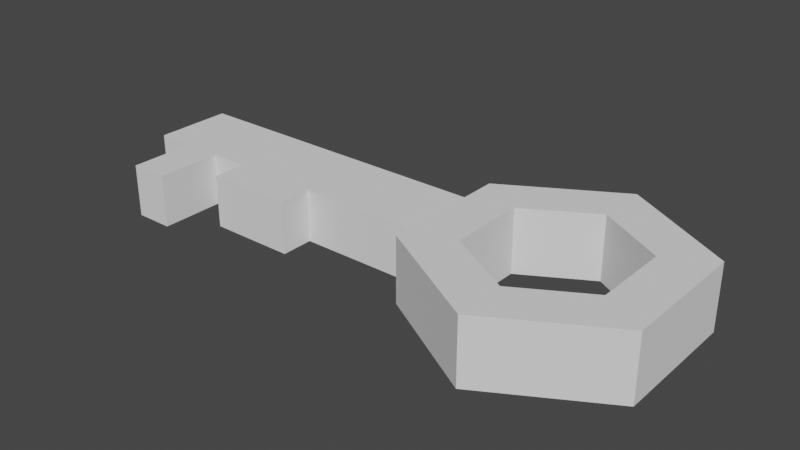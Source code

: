 # Source: Key.blend  (saved by Blender 3.6.11; exported with 4.5.12 LTS)
import bpy
from mathutils import Matrix  # noqa: F401  (used for matrix-valued properties, if any)

bpy.ops.wm.read_factory_settings(use_empty=True)
scene = bpy.context.scene
scene.name = 'Scene'

# ---- collections
col_collection = bpy.data.collections.new('Collection'); scene.collection.children.link(col_collection)

# ---- world
world_world = bpy.data.worlds.new('World'); scene.world = world_world
world_world.use_nodes = True; world_world.node_tree.nodes.clear()
_N = world_world.node_tree.nodes; _L = world_world.node_tree.links
n0 = _N.new('ShaderNodeOutputWorld'); n0.name = 'World Output'; n0.location = (300, 300)
n1 = _N.new('ShaderNodeBackground'); n1.name = 'Background'; n1.location = (10, 300)
n1.inputs[0].default_value = (0.05088, 0.05088, 0.05088, 1.0)
_L.new(n1.outputs[0], n0.inputs[0])
n0.is_active_output = True
world_world.color = (0.05088, 0.05088, 0.05088)
world_world.use_sun_shadow = False
world_world.sun_shadow_jitter_overblur = 0.0

# ---- meshes
me_cylinder_001 = bpy.data.meshes.new('Cylinder.001')
me_cylinder_001.from_pydata([(0.0, 1.0, -1.0), (0.0, 1.0, 1.0), (0.866, 0.5, -1.0), (0.866, 0.5, 1.0), (0.866, -0.5, -1.0), (0.866, -0.5, 1.0), (0.0, -1.0, -1.0), (0.0, -1.0, 1.0), (-0.866, -0.2989, -0.7989), (-0.866, -0.2989, 0.7989), (-0.866, 0.2989, -0.7989), (-0.866, 0.2989, 0.7989), (-0.866, -0.5, 1.0), (-0.866, -0.5, -1.0), (-0.866, 0.5, -1.0), (-0.866, 0.5, 1.0), (-3.366, -0.2989, 0.7989), (-3.366, -0.2989, -0.7989), (-3.366, 0.2989, -0.7989), (-3.366, 0.2989, 0.7989), (-1.832, 0.2989, -0.7989), (-2.491, 0.2989, -0.7989), (-2.783, 0.2989, -0.7989), (-3.076, 0.2989, -0.7989), (-3.076, 0.2989, 0.7989), (-2.783, 0.2989, 0.7989), (-2.491, 0.2989, 0.7989), (-1.832, 0.2989, 0.7989), (-1.832, -0.2989, -0.7989), (-2.491, -0.2989, -0.7989), (-2.783, -0.2989, -0.7989), (-3.076, -0.2989, -0.7989), (-3.076, -0.2989, 0.7989), (-2.783, -0.2989, 0.7989), (-2.491, -0.2989, 0.7989), (-1.832, -0.2989, 0.7989), (-2.783, -0.7989, -0.7989), (-3.076, -0.7989, -0.7989), (-3.076, -0.7989, 0.7989), (-2.783, -0.7989, 0.7989), (-1.832, -0.5489, -0.7989), (-2.491, -0.5489, -0.7989), (-2.491, -0.5489, 0.7989), (-1.832, -0.5489, 0.7989), (0.5196, 0.3, 1.0), (-0.5196, 0.3, 1.0), (0.0, -0.6, 1.0), (-0.5196, -0.3, 1.0), (0.5196, -0.3, 1.0), (0.0, 0.6, 1.0), (0.0, 0.6, -1.0), (0.5196, -0.3, -1.0), (-0.5196, -0.3, -1.0), (-0.5196, 0.3, -1.0), (0.5196, 0.3, -1.0), (0.0, -0.6, -1.0)], [], [(0, 1, 3, 2), (2, 3, 5, 4), (4, 5, 7, 6), (6, 7, 12, 13), (46, 7, 5, 3, 1, 49, 44, 48), (49, 1, 15, 12, 7, 46, 47, 45), (24, 23, 18, 19), (14, 15, 1, 0), (50, 0, 2, 4, 6, 55, 51, 54), (55, 6, 13, 14, 0, 50, 53, 52), (9, 8, 13, 12), (8, 10, 14, 13), (11, 9, 12, 15), (10, 11, 15, 14), (17, 16, 19, 18), (23, 31, 17, 18), (32, 24, 19, 16), (31, 32, 16, 17), (8, 9, 35, 28), (29, 28, 40, 41), (29, 34, 33, 30), (30, 33, 39, 36), (9, 11, 27, 35), (35, 27, 26, 34), (34, 26, 25, 33), (33, 25, 24, 32), (10, 8, 28, 20), (20, 28, 29, 21), (21, 29, 30, 22), (22, 30, 31, 23), (11, 10, 20, 27), (27, 20, 21, 26), (26, 21, 22, 25), (25, 22, 23, 24), (36, 39, 38, 37), (32, 31, 37, 38), (33, 32, 38, 39), (31, 30, 36, 37), (40, 43, 42, 41), (28, 35, 43, 40), (34, 29, 41, 42), (35, 34, 42, 43), (54, 44, 49, 50), (48, 44, 54, 51), (46, 48, 51, 55), (47, 46, 55, 52), (53, 45, 47, 52), (50, 49, 45, 53)])
_uv = me_cylinder_001.uv_layers.new(name='UVMap')
_uv.uv.foreach_set('vector', [1.0, 0.5, 1.0, 1.0, 0.8333, 1.0, 0.8333, 0.5, 0.8333, 0.5, 0.8333, 1.0, 0.6667, 1.0, 0.6667, 0.5, 0.6667, 0.5, 0.6667, 1.0, 0.5, 1.0, 0.5, 0.5, 0.5, 0.5, 0.5, 1.0, 0.3333, 1.0, 0.3333, 0.5, 0.25, 0.106, 0.25, 0.01, 0.4578, 0.13, 0.4578, 0.37, 0.25, 0.49, 0.25, 0.394, 0.3747, 0.322, 0.3747, 0.178, 0.25, 0.394, 0.25, 0.49, 0.04215, 0.37, 0.04215, 0.13, 0.25, 0.01, 0.25, 0.106, 0.1253, 0.178, 0.1253, 0.322, 0.2002, 0.9497, 0.2002, 0.5503, 0.2002, 0.5503, 0.2002, 0.9497, 0.1667, 0.5, 0.1667, 1.0, -8.941e-08, 1.0, -8.941e-08, 0.5, 0.75, 0.394, 0.75, 0.49, 0.9578, 0.37, 0.9578, 0.13, 0.75, 0.01, 0.75, 0.106, 0.8747, 0.178, 0.8747, 0.322, 0.75, 0.106, 0.75, 0.01, 0.5422, 0.13, 0.5422, 0.37, 0.75, 0.49, 0.75, 0.394, 0.6253, 0.322, 0.6253, 0.178, 0.2998, 0.9497, 0.2998, 0.5503, 0.3333, 0.5, 0.3333, 1.0, 0.2998, 0.5503, 0.2002, 0.5503, 0.1667, 0.5, 0.3333, 0.5, 0.2002, 0.9497, 0.2998, 0.9497, 0.3333, 1.0, 0.1667, 1.0, 0.2002, 0.5503, 0.2002, 0.9497, 0.1667, 1.0, 0.1667, 0.5, 0.2998, 0.5503, 0.2998, 0.9497, 0.2002, 0.9497, 0.2002, 0.5503, 0.2002, 0.5503, 0.2998, 0.5503, 0.2998, 0.5503, 0.2002, 0.5503, 0.2998, 0.9497, 0.2002, 0.9497, 0.2002, 0.9497, 0.2998, 0.9497, 0.2998, 0.5503, 0.2998, 0.9497, 0.2998, 0.9497, 0.2998, 0.5503, 0.2998, 0.5503, 0.2998, 0.9497, 0.2998, 0.9497, 0.2998, 0.5503, 0.2998, 0.5503, 0.2998, 0.5503, 0.2998, 0.5503, 0.2998, 0.5503, 0.2998, 0.5503, 0.2998, 0.9497, 0.2998, 0.9497, 0.2998, 0.5503, 0.2998, 0.5503, 0.2998, 0.9497, 0.2998, 0.9497, 0.2998, 0.5503, 0.2998, 0.9497, 0.2002, 0.9497, 0.2002, 0.9497, 0.2998, 0.9497, 0.2998, 0.9497, 0.2002, 0.9497, 0.2002, 0.9497, 0.2998, 0.9497, 0.2998, 0.9497, 0.2002, 0.9497, 0.2002, 0.9497, 0.2998, 0.9497, 0.2998, 0.9497, 0.2002, 0.9497, 0.2002, 0.9497, 0.2998, 0.9497, 0.2002, 0.5503, 0.2998, 0.5503, 0.2998, 0.5503, 0.2002, 0.5503, 0.2002, 0.5503, 0.2998, 0.5503, 0.2998, 0.5503, 0.2002, 0.5503, 0.2002, 0.5503, 0.2998, 0.5503, 0.2998, 0.5503, 0.2002, 0.5503, 0.2002, 0.5503, 0.2998, 0.5503, 0.2998, 0.5503, 0.2002, 0.5503, 0.2002, 0.9497, 0.2002, 0.5503, 0.2002, 0.5503, 0.2002, 0.9497, 0.2002, 0.9497, 0.2002, 0.5503, 0.2002, 0.5503, 0.2002, 0.9497, 0.2002, 0.9497, 0.2002, 0.5503, 0.2002, 0.5503, 0.2002, 0.9497, 0.2002, 0.9497, 0.2002, 0.5503, 0.2002, 0.5503, 0.2002, 0.9497, 0.2998, 0.5503, 0.2998, 0.9497, 0.2998, 0.9497, 0.2998, 0.5503, 0.2998, 0.9497, 0.2998, 0.5503, 0.2998, 0.5503, 0.2998, 0.9497, 0.2998, 0.9497, 0.2998, 0.9497, 0.2998, 0.9497, 0.2998, 0.9497, 0.2998, 0.5503, 0.2998, 0.5503, 0.2998, 0.5503, 0.2998, 0.5503, 0.2998, 0.5503, 0.2998, 0.9497, 0.2998, 0.9497, 0.2998, 0.5503, 0.2998, 0.5503, 0.2998, 0.9497, 0.2998, 0.9497, 0.2998, 0.5503, 0.2998, 0.9497, 0.2998, 0.5503, 0.2998, 0.5503, 0.2998, 0.9497, 0.2998, 0.9497, 0.2998, 0.9497, 0.2998, 0.9497, 0.2998, 0.9497, 0.8333, 0.6875, 0.8333, 0.8125, 1.0, 0.8125, 1.0, 0.6875, 0.6667, 0.8125, 0.8333, 0.8125, 0.8333, 0.6875, 0.6667, 0.6875, 0.5, 0.8125, 0.6667, 0.8125, 0.6667, 0.6875, 0.5, 0.6875, 0.3333, 0.8125, 0.5, 0.8125, 0.5, 0.6875, 0.3333, 0.6875, 0.1667, 0.6875, 0.1667, 0.8125, 0.3333, 0.8125, 0.3333, 0.6875, -8.941e-08, 0.6875, -8.941e-08, 0.8125, 0.1667, 0.8125, 0.1667, 0.6875])
me_cylinder_001.update()

# ---- objects
ob_cylinder = bpy.data.objects.new('Cylinder', me_cylinder_001)

# ---- transforms, parenting, visibility, modifiers, constraints
ob_cylinder.location = (0.0, 0.0, 0.0)
ob_cylinder.scale = (1.0, 1.0, 0.25)

# ---- collection membership
col_collection.objects.link(ob_cylinder)

# ---- scene / render settings (as saved in the file)
scene.frame_start = 1; scene.frame_end = 250; scene.frame_set(1)
scene.render.engine = 'BLENDER_EEVEE_NEXT'
scene.cycles.sampling_pattern = 'TABULATED_SOBOL'
scene.view_settings.view_transform = 'Filmic'
bpy.context.view_layer.update()

# ---- added for rendering (the .blend has no active camera and no usable light): camera, sun
cam_auto = bpy.data.cameras.new('AutoCamera')
cam_auto.lens = 50.0
cam_auto.sensor_width = 36.0
cam_auto.clip_end = 1000.0
ob_auto_camera = bpy.data.objects.new('AutoCamera', cam_auto)
scene.collection.objects.link(ob_auto_camera)
ob_auto_camera.location = (3.10546, -5.22656, 3.48437)
ob_auto_camera.rotation_euler = (1.09748, -7.21219e-08, 0.694738)
scene.camera = ob_auto_camera
light_auto_sun = bpy.data.lights.new('AutoSun', 'SUN')
light_auto_sun.energy = 3.0
light_auto_sun.angle = 0.0523599
ob_auto_sun = bpy.data.objects.new('AutoSun', light_auto_sun)
scene.collection.objects.link(ob_auto_sun)
ob_auto_sun.rotation_euler = (0.872665, 0.174533, 0.523599)
bpy.context.view_layer.update()

